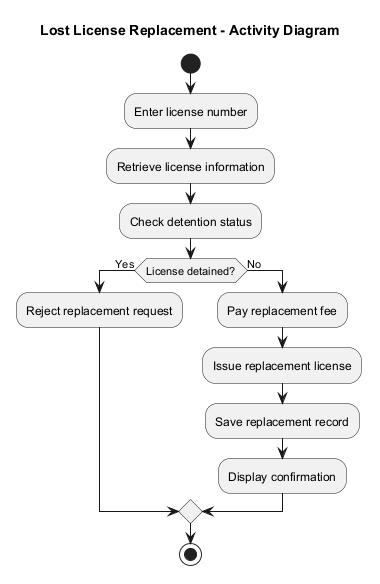

The diagram above was rendered by PlantUML. Its source (embedded in the PNG):
@startuml activity-lost-license-replacement.puml
title Lost License Replacement - Activity Diagram

start

:Enter license number;
:Retrieve license information;
:Check detention status;

if (License detained?) then (Yes)
  :Reject replacement request;
else (No)
  :Pay replacement fee;
  :Issue replacement license;
  :Save replacement record;
  :Display confirmation;
endif

stop
@enduml